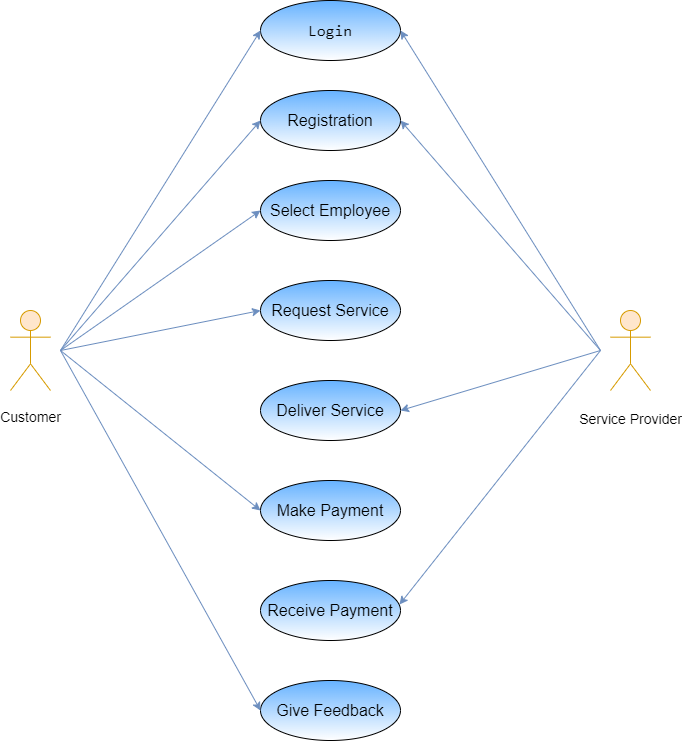

The diagram above was exported from draw.io. Its source (the exported page's mxGraphModel, read from the mxfile embedded in the PNG):
<mxGraphModel dx="868" dy="425" grid="1" gridSize="10" guides="1" tooltips="1" connect="1" arrows="1" fold="1" page="1" pageScale="1" pageWidth="850" pageHeight="1100" math="0" shadow="0">
  <root>
    <mxCell id="0" />
    <mxCell id="1" parent="0" />
    <mxCell id="TEB3pCkX8nbS_3Aw6IO8-2" value="&lt;p&gt;&lt;font style=&quot;font-size: 14px;&quot;&gt;Customer&lt;/font&gt;&lt;/p&gt;" style="shape=umlActor;verticalLabelPosition=bottom;verticalAlign=top;html=1;outlineConnect=0;fillColor=#ffe6cc;strokeColor=#d79b00;" vertex="1" parent="1">
      <mxGeometry x="120" y="420" width="40" height="80" as="geometry" />
    </mxCell>
    <mxCell id="TEB3pCkX8nbS_3Aw6IO8-3" value="&lt;p&gt;Service Provider&lt;/p&gt;" style="shape=umlActor;verticalLabelPosition=bottom;verticalAlign=top;html=1;outlineConnect=0;fontSize=14;fillColor=#ffe6cc;strokeColor=#d79b00;" vertex="1" parent="1">
      <mxGeometry x="720" y="420" width="40" height="80" as="geometry" />
    </mxCell>
    <mxCell id="TEB3pCkX8nbS_3Aw6IO8-4" value="&lt;pre style=&quot;font-size: 16px;&quot;&gt;Login&lt;/pre&gt;" style="ellipse;whiteSpace=wrap;html=1;fontSize=14;gradientColor=#66B2FF;gradientDirection=north;" vertex="1" parent="1">
      <mxGeometry x="370" y="110" width="140" height="60" as="geometry" />
    </mxCell>
    <mxCell id="TEB3pCkX8nbS_3Aw6IO8-5" value="Registration" style="ellipse;whiteSpace=wrap;html=1;fontSize=16;gradientColor=#66B2FF;gradientDirection=north;" vertex="1" parent="1">
      <mxGeometry x="370" y="200" width="140" height="60" as="geometry" />
    </mxCell>
    <mxCell id="TEB3pCkX8nbS_3Aw6IO8-7" value="Select Employee" style="ellipse;whiteSpace=wrap;html=1;fontSize=16;gradientColor=#66B2FF;gradientDirection=north;" vertex="1" parent="1">
      <mxGeometry x="370" y="290" width="140" height="60" as="geometry" />
    </mxCell>
    <mxCell id="TEB3pCkX8nbS_3Aw6IO8-8" value="Request Service" style="ellipse;whiteSpace=wrap;html=1;fontSize=16;gradientColor=#66B2FF;gradientDirection=north;" vertex="1" parent="1">
      <mxGeometry x="370" y="390" width="140" height="60" as="geometry" />
    </mxCell>
    <mxCell id="TEB3pCkX8nbS_3Aw6IO8-9" value="Deliver Service" style="ellipse;whiteSpace=wrap;html=1;fontSize=16;gradientColor=#66B2FF;gradientDirection=north;" vertex="1" parent="1">
      <mxGeometry x="370" y="490" width="140" height="60" as="geometry" />
    </mxCell>
    <mxCell id="TEB3pCkX8nbS_3Aw6IO8-10" value="Make Payment" style="ellipse;whiteSpace=wrap;html=1;fontSize=16;gradientColor=#66B2FF;gradientDirection=north;" vertex="1" parent="1">
      <mxGeometry x="370" y="590" width="140" height="60" as="geometry" />
    </mxCell>
    <mxCell id="TEB3pCkX8nbS_3Aw6IO8-11" value="Receive Payment" style="ellipse;whiteSpace=wrap;html=1;fontSize=16;gradientColor=#66B2FF;gradientDirection=north;" vertex="1" parent="1">
      <mxGeometry x="370" y="690" width="140" height="60" as="geometry" />
    </mxCell>
    <mxCell id="TEB3pCkX8nbS_3Aw6IO8-12" value="Give Feedback" style="ellipse;whiteSpace=wrap;html=1;fontSize=16;gradientColor=#66B2FF;gradientDirection=north;" vertex="1" parent="1">
      <mxGeometry x="370" y="790" width="140" height="60" as="geometry" />
    </mxCell>
    <mxCell id="TEB3pCkX8nbS_3Aw6IO8-15" value="" style="endArrow=classic;html=1;rounded=0;fontSize=16;entryX=0;entryY=0.5;entryDx=0;entryDy=0;fillColor=#dae8fc;strokeColor=#6c8ebf;" edge="1" parent="1" target="TEB3pCkX8nbS_3Aw6IO8-4">
      <mxGeometry width="50" height="50" relative="1" as="geometry">
        <mxPoint x="170" y="460" as="sourcePoint" />
        <mxPoint x="220" y="410" as="targetPoint" />
      </mxGeometry>
    </mxCell>
    <mxCell id="TEB3pCkX8nbS_3Aw6IO8-16" value="" style="endArrow=classic;html=1;rounded=0;fontSize=16;entryX=0;entryY=0.5;entryDx=0;entryDy=0;fillColor=#dae8fc;strokeColor=#6c8ebf;" edge="1" parent="1" target="TEB3pCkX8nbS_3Aw6IO8-5">
      <mxGeometry width="50" height="50" relative="1" as="geometry">
        <mxPoint x="170" y="460" as="sourcePoint" />
        <mxPoint x="220" y="410" as="targetPoint" />
      </mxGeometry>
    </mxCell>
    <mxCell id="TEB3pCkX8nbS_3Aw6IO8-17" value="" style="endArrow=classic;html=1;rounded=0;fontSize=16;fillColor=#dae8fc;strokeColor=#6c8ebf;" edge="1" parent="1">
      <mxGeometry width="50" height="50" relative="1" as="geometry">
        <mxPoint x="170" y="460" as="sourcePoint" />
        <mxPoint x="370" y="320" as="targetPoint" />
      </mxGeometry>
    </mxCell>
    <mxCell id="TEB3pCkX8nbS_3Aw6IO8-18" value="" style="endArrow=classic;html=1;rounded=0;fontSize=16;entryX=0;entryY=0.5;entryDx=0;entryDy=0;fillColor=#dae8fc;strokeColor=#6c8ebf;" edge="1" parent="1" target="TEB3pCkX8nbS_3Aw6IO8-8">
      <mxGeometry width="50" height="50" relative="1" as="geometry">
        <mxPoint x="170" y="460" as="sourcePoint" />
        <mxPoint x="220" y="410" as="targetPoint" />
      </mxGeometry>
    </mxCell>
    <mxCell id="TEB3pCkX8nbS_3Aw6IO8-19" value="" style="endArrow=classic;html=1;rounded=0;fontSize=16;entryX=0;entryY=0.5;entryDx=0;entryDy=0;fillColor=#dae8fc;strokeColor=#6c8ebf;" edge="1" parent="1" target="TEB3pCkX8nbS_3Aw6IO8-10">
      <mxGeometry width="50" height="50" relative="1" as="geometry">
        <mxPoint x="170" y="460" as="sourcePoint" />
        <mxPoint x="230" y="410" as="targetPoint" />
      </mxGeometry>
    </mxCell>
    <mxCell id="TEB3pCkX8nbS_3Aw6IO8-20" value="" style="endArrow=classic;html=1;rounded=0;fontSize=16;entryX=0;entryY=0.5;entryDx=0;entryDy=0;fillColor=#dae8fc;strokeColor=#6c8ebf;" edge="1" parent="1" target="TEB3pCkX8nbS_3Aw6IO8-12">
      <mxGeometry width="50" height="50" relative="1" as="geometry">
        <mxPoint x="170" y="460" as="sourcePoint" />
        <mxPoint x="220" y="410" as="targetPoint" />
      </mxGeometry>
    </mxCell>
    <mxCell id="TEB3pCkX8nbS_3Aw6IO8-21" value="" style="endArrow=classic;html=1;rounded=0;fontSize=16;entryX=0.993;entryY=0.4;entryDx=0;entryDy=0;entryPerimeter=0;fillColor=#dae8fc;strokeColor=#6c8ebf;" edge="1" parent="1" target="TEB3pCkX8nbS_3Aw6IO8-11">
      <mxGeometry width="50" height="50" relative="1" as="geometry">
        <mxPoint x="710" y="460" as="sourcePoint" />
        <mxPoint x="710" y="440" as="targetPoint" />
      </mxGeometry>
    </mxCell>
    <mxCell id="TEB3pCkX8nbS_3Aw6IO8-22" value="" style="endArrow=classic;html=1;rounded=0;fontSize=16;entryX=1;entryY=0.5;entryDx=0;entryDy=0;fillColor=#dae8fc;strokeColor=#6c8ebf;" edge="1" parent="1" target="TEB3pCkX8nbS_3Aw6IO8-9">
      <mxGeometry width="50" height="50" relative="1" as="geometry">
        <mxPoint x="710" y="460" as="sourcePoint" />
        <mxPoint x="710" y="410" as="targetPoint" />
      </mxGeometry>
    </mxCell>
    <mxCell id="TEB3pCkX8nbS_3Aw6IO8-23" value="" style="endArrow=classic;html=1;rounded=0;fontSize=16;entryX=1;entryY=0.5;entryDx=0;entryDy=0;fillColor=#dae8fc;strokeColor=#6c8ebf;" edge="1" parent="1" target="TEB3pCkX8nbS_3Aw6IO8-5">
      <mxGeometry width="50" height="50" relative="1" as="geometry">
        <mxPoint x="710" y="460" as="sourcePoint" />
        <mxPoint x="700" y="340" as="targetPoint" />
      </mxGeometry>
    </mxCell>
    <mxCell id="TEB3pCkX8nbS_3Aw6IO8-24" value="" style="endArrow=classic;html=1;rounded=0;fontSize=16;fillColor=#dae8fc;strokeColor=#6c8ebf;entryX=1;entryY=0.5;entryDx=0;entryDy=0;" edge="1" parent="1" target="TEB3pCkX8nbS_3Aw6IO8-4">
      <mxGeometry width="50" height="50" relative="1" as="geometry">
        <mxPoint x="710" y="460" as="sourcePoint" />
        <mxPoint x="520" y="150" as="targetPoint" />
      </mxGeometry>
    </mxCell>
  </root>
</mxGraphModel>